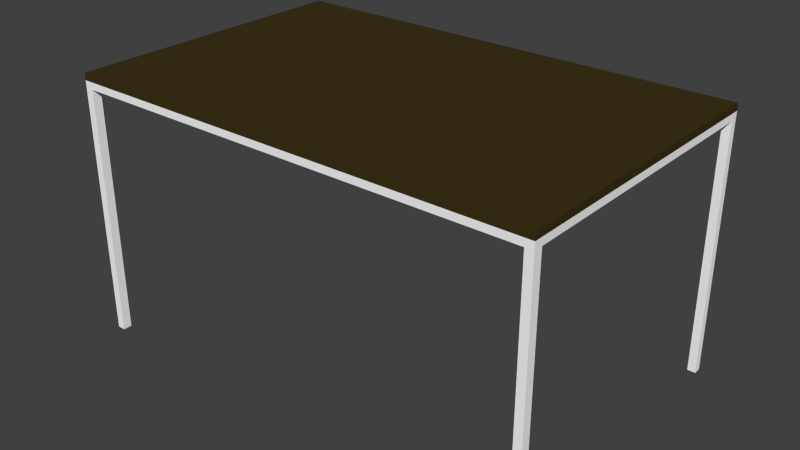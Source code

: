 # Source: IKEA_table_TORSBY.blend  (saved by Blender 2.76.0; exported with 4.5.12 LTS)
import bpy
from mathutils import Matrix  # noqa: F401  (used for matrix-valued properties, if any)

bpy.ops.wm.read_factory_settings(use_empty=True)
scene = bpy.context.scene
scene.name = 'Scene'

# ---- collections
col_collection_1 = bpy.data.collections.new('Collection 1'); scene.collection.children.link(col_collection_1)
col_collection_2 = bpy.data.collections.new('Collection 2'); scene.collection.children.link(col_collection_2)
col_collection_2.hide_render = True
col_collection_2.hide_viewport = True
col_collection_11 = bpy.data.collections.new('Collection 11'); scene.collection.children.link(col_collection_11)
col_collection_11.hide_render = True
col_collection_11.hide_viewport = True

# ---- materials (node trees are filled in below, after node groups)
mat_darkwoodmat = bpy.data.materials.new('DarkWoodMat')
mat_darkwoodmat.alpha_threshold = 0.0
mat_darkwoodmat.use_transparent_shadow = False
mat_darkwoodmat.preview_render_type = 'CUBE'
mat_darkwoodmat.diffuse_color = (0.04665, 0.03318, 0.009187, 1.0)
mat_darkwoodmat.roughness = 0.5
mat_darkwoodmat.specular_intensity = 0.2868
mat_darkwoodmat.line_color = (0.0, 0.0, 0.0, 1.0)
mat_chromemat = bpy.data.materials.new('ChromeMat')
mat_chromemat.alpha_threshold = 0.0
mat_chromemat.use_transparent_shadow = False
mat_chromemat.diffuse_color = (1.0, 1.0, 1.0, 1.0)
mat_chromemat.roughness = 0.5
mat_chromemat.line_color = (0.0, 0.0, 0.0, 1.0)

# ---- material node trees

# ---- world
world_world = bpy.data.worlds.new('World'); scene.world = world_world
world_world.color = (0.05088, 0.05088, 0.05088)
world_world.use_sun_shadow = False
world_world.sun_shadow_jitter_overblur = 0.0
world_world.cycles.sampling_method = 'MANUAL'
world_world.cycles.sample_map_resolution = 256

# ---- meshes
me_cube_055 = bpy.data.meshes.new('Cube.055')
me_cube_055.from_pydata([(0.675, 0.425, 0.355), (0.675, -0.425, 0.355), (-0.675, -0.425, 0.355), (-0.675, 0.425, 0.355), (0.675, 0.425, 0.375), (0.675, -0.425, 0.375), (-0.675, -0.425, 0.375), (-0.675, 0.425, 0.375), (-0.675, 0.425, 0.355), (-0.675, -0.425, 0.355), (0.675, -0.425, 0.355), (0.675, 0.425, 0.355), (-0.675, 0.425, 0.335), (-0.675, -0.425, 0.335), (0.675, -0.425, 0.335), (0.675, 0.425, 0.335), (-0.6519, 0.425, 0.355), (-0.6519, -0.425, 0.355), (-0.6519, 0.425, 0.335), (-0.6519, -0.425, 0.335), (0.6519, 0.425, 0.355), (0.6519, -0.425, 0.355), (0.6519, 0.425, 0.335), (0.6519, -0.425, 0.335), (-0.675, 0.4038, 0.355), (0.675, 0.4038, 0.355), (-0.675, 0.4038, 0.335), (0.675, 0.4038, 0.335), (-0.6519, 0.4038, 0.355), (-0.6519, 0.4038, 0.335), (0.6519, 0.4038, 0.355), (0.6519, 0.4038, 0.335), (-0.675, -0.4, 0.355), (0.675, -0.4, 0.355), (-0.675, -0.4, 0.335), (0.675, -0.4, 0.335), (-0.6519, -0.4, 0.355), (-0.6519, -0.4, 0.335), (0.6519, -0.4, 0.355), (0.6519, -0.4, 0.335), (0.675, -0.4, -0.375), (0.6519, -0.4, -0.375), (-0.675, -0.4, -0.375), (-0.6519, -0.4, -0.375), (0.6519, -0.425, -0.375), (-0.6519, -0.425, -0.375), (0.675, -0.425, -0.375), (-0.675, -0.425, -0.375), (0.6519, 0.4038, -0.375), (0.675, 0.4038, -0.375), (-0.6519, 0.4038, -0.375), (-0.675, 0.4038, -0.375), (0.6519, 0.425, -0.375), (-0.6519, 0.425, -0.375), (0.675, 0.425, -0.375), (-0.675, 0.425, -0.375)], [], [(0, 1, 2, 3), (4, 7, 6, 5), (0, 4, 5, 1), (1, 5, 6, 2), (2, 6, 7, 3), (4, 0, 3, 7), (18, 12, 8, 16), (17, 9, 13, 19), (15, 22, 20, 11), (22, 18, 16, 20), (10, 21, 23, 14), (21, 17, 19, 23), (24, 8, 12, 26), (11, 25, 27, 15), (8, 24, 28, 16), (20, 30, 25, 11), (16, 28, 30, 20), (29, 18, 22, 31), (9, 32, 34, 13), (32, 24, 26, 34), (25, 33, 35, 27), (33, 10, 14, 35), (24, 32, 36, 28), (32, 9, 17, 36), (34, 26, 29, 37), (30, 38, 33, 25), (38, 21, 10, 33), (28, 36, 38, 30), (36, 17, 21, 38), (39, 31, 27, 35), (19, 37, 39, 23), (37, 29, 31, 39), (39, 35, 40, 41), (34, 37, 43, 42), (23, 39, 41, 44), (37, 19, 45, 43), (35, 14, 46, 40), (13, 34, 42, 47), (27, 31, 48, 49), (29, 26, 51, 50), (31, 22, 52, 48), (18, 29, 50, 53), (15, 27, 49, 54), (26, 12, 55, 51), (14, 23, 44, 46), (22, 15, 54, 52), (19, 13, 47, 45), (12, 18, 53, 55), (44, 41, 40, 46), (47, 42, 43, 45), (48, 52, 54, 49), (51, 55, 53, 50)])
me_cube_055.polygons.foreach_set('material_index', [0, 0, 0, 0, 0, 0, 1, 1, 1, 1, 1, 1, 1, 1, 1, 1, 1, 1, 1, 1, 1, 1, 1, 1, 1, 1, 1, 1, 1, 1, 1, 1, 1, 1, 1, 1, 1, 1, 1, 1, 1, 1, 1, 1, 1, 1, 1, 1, 1, 1, 1, 1])
me_cube_055.materials.append(mat_darkwoodmat)
me_cube_055.materials.append(mat_chromemat)
me_cube_055.use_remesh_preserve_volume = False
me_cube_055.use_remesh_preserve_attributes = False
me_cube_055.use_mirror_vertex_groups = False
me_cube_055.update()

# ---- objects
ob_ikea_table_torsby = bpy.data.objects.new('IKEA_table_TORSBY', me_cube_055)

# ---- transforms, parenting, visibility, modifiers, constraints
ob_ikea_table_torsby.location = (0.0, 0.0, 0.0)
ob_ikea_table_torsby.lineart.crease_threshold = 0.0

# ---- collection membership
col_collection_1.objects.link(ob_ikea_table_torsby)
col_collection_2.objects.link(ob_ikea_table_torsby)
col_collection_11.objects.link(ob_ikea_table_torsby)

# ---- scene / render settings (as saved in the file)
scene.frame_start = 1; scene.frame_end = 250; scene.frame_set(1)
scene.render.engine = 'BLENDER_EEVEE_NEXT'
scene.render.resolution_percentage = 50
scene.render.dither_intensity = 0.0
scene.cycles.use_denoising = False
scene.cycles.samples = 10
scene.cycles.sampling_pattern = 'TABULATED_SOBOL'
scene.cycles.light_sampling_threshold = 0.0
scene.cycles.use_adaptive_sampling = False
scene.cycles.use_light_tree = False
scene.cycles.blur_glossy = 0.0
scene.cycles.pixel_filter_type = 'GAUSSIAN'
scene.cycles.sample_clamp_indirect = 0.0
scene.view_settings.view_transform = 'Standard'
bpy.context.view_layer.update()

# ---- added for rendering (the .blend has no active camera and no usable light): camera, sun
cam_auto = bpy.data.cameras.new('AutoCamera')
cam_auto.lens = 50.0
cam_auto.sensor_width = 36.0
cam_auto.clip_end = 1000.0
ob_auto_camera = bpy.data.objects.new('AutoCamera', cam_auto)
scene.collection.objects.link(ob_auto_camera)
ob_auto_camera.location = (1.631, -1.9572, 1.3048)
ob_auto_camera.rotation_euler = (1.09748, -7.21219e-08, 0.694738)
scene.camera = ob_auto_camera
light_auto_sun = bpy.data.lights.new('AutoSun', 'SUN')
light_auto_sun.energy = 3.0
light_auto_sun.angle = 0.0523599
ob_auto_sun = bpy.data.objects.new('AutoSun', light_auto_sun)
scene.collection.objects.link(ob_auto_sun)
ob_auto_sun.rotation_euler = (0.872665, 0.174533, 0.523599)
bpy.context.view_layer.update()
